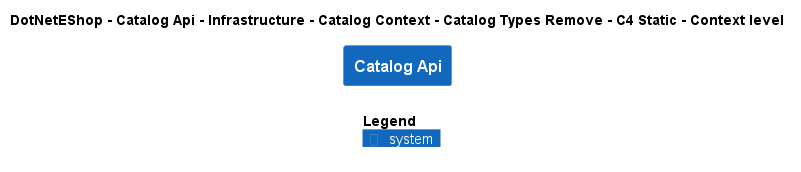

The diagram above was rendered by PlantUML. Its source (embedded in the PNG):
@startuml
!include ..\..\..\..\..\..\..\..\..\.c4s\C4_Context.puml

AddElementTag("c4interflow:lifecycle:new", $bgColor=green, $fontColor=#ffffff, $borderColor=green, $shadowing="False")
AddElementTag("c4interflow:lifecycle:changed", $bgColor=orange, $fontColor=#ffffff, $borderColor=orange, $shadowing="False")
AddElementTag("c4interflow:lifecycle:removed", $bgColor=red, $fontColor=#ffffff, $borderColor=red, $shadowing="False")

AddRelTag("c4interflow:lifecycle:new", $textColor=green, $lineColor=green)
AddRelTag("c4interflow:lifecycle:changed", $textColor=orange, $lineColor=orange)
AddRelTag("c4interflow:lifecycle:removed", $textColor=red, $lineColor=red)

SHOW_PERSON_PORTRAIT()
LAYOUT_TOP_DOWN()

skinparam linetype polyline

title DotNetEShop - Catalog Api - Infrastructure - Catalog Context - Catalog Types Remove - C4 Static - Context level

System(DotNetEShop.SoftwareSystems.CatalogApi, "Catalog Api", "")



SHOW_LEGEND()
@enduml